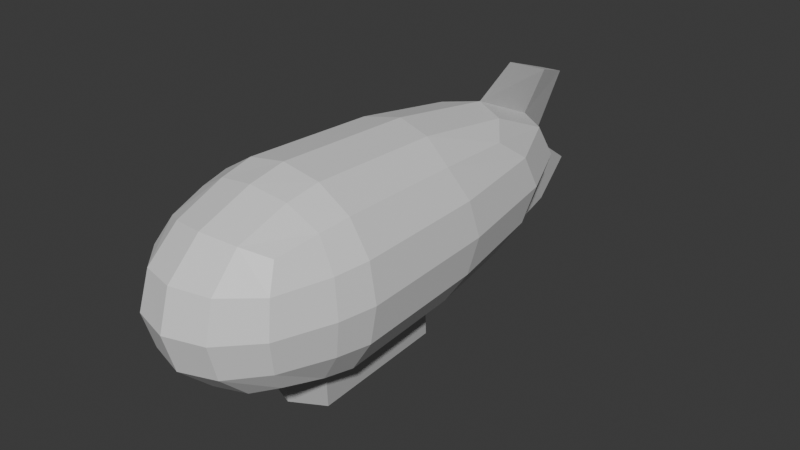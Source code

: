 # Source: Zeppelin.blend  (saved by Blender 5.1.29; exported with 4.5.12 LTS)
import bpy
from mathutils import Matrix  # noqa: F401  (used for matrix-valued properties, if any)

bpy.ops.wm.read_factory_settings(use_empty=True)
scene = bpy.context.scene
scene.name = 'Scene'

# ---- collections
col_collection = bpy.data.collections.new('Collection'); scene.collection.children.link(col_collection)

# ---- materials (node trees are filled in below, after node groups)
mat_material = bpy.data.materials.new('Material')
mat_material.alpha_threshold = 0.0
mat_material.use_backface_culling_lightprobe_volume = False
mat_material.roughness = 0.5
mat_material.line_color = (0.0, 0.0, 0.0, 1.0)
mat_material_001 = bpy.data.materials.new('Material.001')

# ---- material node trees
mat_material.use_nodes = True; mat_material.node_tree.nodes.clear()
_N = mat_material.node_tree.nodes; _L = mat_material.node_tree.links
n0 = _N.new('ShaderNodeOutputMaterial'); n0.name = 'Material Output'; n0.location = (200, 100)
n1 = _N.new('ShaderNodeBsdfPrincipled'); n1.name = 'Principled BSDF'; n1.location = (-200, 100)
n1.inputs[0].default_value = (0.7849, 0.7849, 0.7849, 1.0)
_L.new(n1.outputs[0], n0.inputs[0])
n0.is_active_output = True
mat_material_001.use_nodes = True; mat_material_001.node_tree.nodes.clear()
_N = mat_material_001.node_tree.nodes; _L = mat_material_001.node_tree.links
n0 = _N.new('ShaderNodeBsdfPrincipled'); n0.name = 'Principled BSDF'; n0.location = (-200, 100)
n0.inputs[0].default_value = (0.4982, 0.4982, 0.4982, 1.0)
n1 = _N.new('ShaderNodeOutputMaterial'); n1.name = 'Material Output'; n1.location = (200, 100)
_L.new(n0.outputs[0], n1.inputs[0])
n1.is_active_output = True

# ---- world
world_world = bpy.data.worlds.new('World'); scene.world = world_world
world_world.use_nodes = True; world_world.node_tree.nodes.clear()
_N = world_world.node_tree.nodes; _L = world_world.node_tree.links
n0 = _N.new('ShaderNodeOutputWorld'); n0.name = 'World Output'; n0.location = (200, 100)
n1 = _N.new('ShaderNodeBackground'); n1.name = 'Background'; n1.location = (-200, 100)
n1.inputs[0].default_value = (0.05088, 0.05088, 0.05088, 1.0)
_L.new(n1.outputs[0], n0.inputs[0])
n0.is_active_output = True
world_world.color = (0.05088, 0.05088, 0.05088)
world_world.sun_shadow_jitter_overblur = 0.0

# ---- meshes
me_cube = bpy.data.meshes.new('Cube')
me_cube.from_pydata([(0.5, 1.644, 0.5), (0.5, 1.644, -0.5), (0.5, -0.8521, 0.5), (0.5, -0.8521, -0.5), (-0.5, 1.644, 0.5), (-0.5, 1.644, -0.5), (-0.5, -0.8521, 0.5), (-0.5, -0.8521, -0.5), (-0.5729, 0.8747, -0.5729), (-0.6096, -0.2474, -0.6096), (-0.5729, -0.5056, -0.5729), (0.2966, 1.92, -0.5729), (5.588e-09, 2.058, -0.6096), (-0.2966, 1.92, -0.5729), (0.5729, 1.92, 0.2966), (0.6096, 2.058, 1.863e-09), (0.5729, 1.92, -0.2966), (-0.5729, -0.9764, -0.2966), (-0.6096, -1.039, -2.794e-09), (-0.5729, -0.9764, 0.2966), (0.5729, -0.9764, 0.2966), (0.6096, -1.039, 1.863e-09), (0.5729, -0.9764, -0.2966), (-0.5729, 1.92, 0.2966), (-0.6096, 2.058, -2.794e-09), (-0.5729, 1.92, -0.2966), (0.2966, -0.9764, 0.5729), (-1.863e-09, -1.039, 0.6096), (-0.2966, -0.9764, 0.5729), (0.5729, 0.8747, 0.5729), (0.6096, -0.2474, 0.6096), (0.5729, -0.5056, 0.5729), (-0.2966, -0.9764, -0.5729), (-9.313e-10, -1.039, -0.6096), (0.2966, -0.9764, -0.5729), (-0.5729, -0.5056, 0.5729), (-0.6096, -0.2474, 0.6096), (-0.5729, 0.8747, 0.5729), (-0.2966, 1.92, 0.5729), (1.863e-09, 2.058, 0.6096), (0.2966, 1.92, 0.5729), (0.5729, -0.5056, -0.5729), (0.6096, -0.2474, -0.6096), (0.5729, 0.8747, -0.5729), (0.3162, 0.9485, 0.729), (5.588e-09, 1.013, 0.7818), (-0.3162, 0.9485, 0.729), (0.3331, -0.2474, 0.7818), (-6.519e-09, -0.2474, 0.8395), (-0.3331, -0.2474, 0.7818), (0.3162, -0.5388, 0.729), (-1.118e-08, -0.5678, 0.7818), (-0.3162, -0.5388, 0.729), (0.3162, -1.242, -0.3162), (0.3331, -1.332, -5.588e-09), (0.3162, -1.242, 0.3162), (-1.024e-08, -1.332, -0.3331), (1.304e-08, -1.431, 4.657e-09), (9.313e-09, -1.332, 0.3331), (-0.3162, -1.242, -0.3162), (-0.3331, -1.332, 7.451e-09), (-0.3162, -1.242, 0.3162), (-0.729, -0.5388, -0.3162), (-0.7818, -0.5678, -9.313e-09), (-0.729, -0.5388, 0.3162), (-0.7818, -0.2474, -0.3331), (-0.8395, -0.2474, 5.588e-09), (-0.7818, -0.2474, 0.3331), (-0.729, 0.9485, -0.3162), (-0.7818, 1.013, 1.118e-08), (-0.729, 0.9485, 0.3162), (-0.3162, 0.9485, -0.729), (-7.451e-09, 1.143, -0.7818), (0.3162, 0.9485, -0.729), (-0.3331, -0.2474, -0.7818), (0.0, -0.3471, -0.8395), (0.3331, -0.2474, -0.7818), (-0.3162, -0.5388, -0.729), (1.49e-08, -0.5678, -0.7818), (0.3162, -0.5388, -0.729), (0.729, 0.9485, -0.3162), (0.7818, 1.013, -7.451e-09), (0.729, 0.9485, 0.3162), (0.7818, -0.2474, -0.3331), (0.8395, -0.2474, 0.0), (0.7818, -0.2474, 0.3331), (0.729, -0.5388, -0.3162), (0.7818, -0.5678, 1.49e-08), (0.729, -0.5388, 0.3162), (-0.3162, 2.51, -0.3162), (-0.3331, 2.71, -9.313e-09), (-0.3162, 2.51, 0.3162), (1.304e-08, 2.928, 7.451e-09), (-0.06817, 2.667, -0.3295), (0.3162, 2.51, -0.3162), (0.3331, 2.71, 1.49e-08), (0.3162, 2.51, 0.3162), (-0.3162, 0.9622, -1.026), (-2.32e-08, 1.157, -1.079), (0.3162, 0.9622, -1.026), (-0.3331, -0.2337, -1.079), (-1.575e-08, -0.3333, -1.137), (0.3331, -0.2337, -1.079), (-0.04609, 2.681, 0.3307), (0.04791, 2.68, 0.3306), (-0.04609, 2.964, 0.6599), (-5.588e-09, 2.993, 0.6623), (1.304e-08, 3.309, 0.5443), (1.863e-09, 2.487, 0.8417), (0.04791, 2.963, 0.6598), (0.06241, 2.671, -0.3298), (-0.06817, 3.019, -0.6284), (2.142e-08, 3.063, -0.6321), (1.304e-08, 3.447, -0.3614), (5.588e-09, 2.411, -0.9085), (0.06241, 3.023, -0.6287)], [], [(44, 45, 48, 47), (45, 46, 49, 48), (47, 48, 51, 50), (48, 49, 52, 51), (0, 40, 44, 29), (40, 39, 45, 44), (39, 38, 46, 45), (38, 4, 37, 46), (46, 37, 36, 49), (49, 36, 35, 52), (52, 35, 6, 28), (51, 52, 28, 27), (50, 51, 27, 26), (31, 50, 26, 2), (30, 47, 50, 31), (29, 44, 47, 30), (53, 54, 57, 56), (54, 55, 58, 57), (56, 57, 60, 59), (57, 58, 61, 60), (3, 22, 53, 34), (22, 21, 54, 53), (21, 20, 55, 54), (20, 2, 26, 55), (55, 26, 27, 58), (58, 27, 28, 61), (61, 28, 6, 19), (60, 61, 19, 18), (59, 60, 18, 17), (32, 59, 17, 7), (33, 56, 59, 32), (34, 53, 56, 33), (62, 63, 66, 65), (63, 64, 67, 66), (65, 66, 69, 68), (66, 67, 70, 69), (7, 17, 62, 10), (17, 18, 63, 62), (18, 19, 64, 63), (19, 6, 35, 64), (64, 35, 36, 67), (67, 36, 37, 70), (70, 37, 4, 23), (69, 70, 23, 24), (68, 69, 24, 25), (8, 68, 25, 5), (9, 65, 68, 8), (10, 62, 65, 9), (72, 73, 99, 98), (75, 74, 100, 101), (74, 75, 78, 77), (75, 76, 79, 78), (5, 13, 71, 8), (13, 12, 72, 71), (12, 11, 73, 72), (11, 1, 43, 73), (73, 43, 42, 76), (76, 42, 41, 79), (79, 41, 3, 34), (78, 79, 34, 33), (77, 78, 33, 32), (10, 77, 32, 7), (9, 74, 77, 10), (8, 71, 74, 9), (80, 81, 84, 83), (81, 82, 85, 84), (83, 84, 87, 86), (84, 85, 88, 87), (1, 16, 80, 43), (16, 15, 81, 80), (15, 14, 82, 81), (14, 0, 29, 82), (82, 29, 30, 85), (85, 30, 31, 88), (88, 31, 2, 20), (87, 88, 20, 21), (86, 87, 21, 22), (41, 86, 22, 3), (42, 83, 86, 41), (43, 80, 83, 42), (89, 90, 92, 93), (90, 91, 103, 92), (93, 92, 113, 111), (92, 104, 96, 95), (5, 25, 89, 13), (25, 24, 90, 89), (24, 23, 91, 90), (23, 4, 38, 91), (91, 38, 39, 103), (39, 104, 109, 108), (96, 40, 0, 14), (95, 96, 14, 15), (94, 95, 15, 16), (11, 94, 16, 1), (12, 93, 111, 114), (13, 89, 93, 12), (97, 98, 101, 100), (98, 99, 102, 101), (76, 75, 101, 102), (73, 76, 102, 99), (74, 71, 97, 100), (71, 72, 98, 97), (106, 108, 109), (104, 39, 40, 96), (92, 103, 105, 107), (104, 92, 107, 109), (103, 39, 108, 105), (109, 107, 106), (107, 105, 106), (105, 108, 106), (112, 113, 115), (110, 92, 95, 94), (92, 110, 115, 113), (110, 94, 11, 12), (110, 12, 114, 115), (114, 112, 115), (111, 113, 112), (114, 111, 112)])
me_cube.polygons.foreach_set('material_index', [0, 0, 0, 0, 0, 0, 0, 0, 0, 0, 0, 0, 0, 0, 0, 0, 0, 0, 0, 0, 0, 0, 0, 0, 0, 0, 0, 0, 0, 0, 0, 0, 0, 0, 0, 0, 0, 0, 0, 0, 0, 0, 0, 0, 0, 0, 0, 0, 1, 1, 0, 0, 0, 0, 0, 0, 0, 0, 0, 0, 0, 0, 0, 0, 0, 0, 0, 0, 0, 0, 0, 0, 0, 0, 0, 0, 0, 0, 0, 0, 0, 0, 1, 0, 0, 0, 0, 0, 0, 1, 0, 0, 0, 0, 1, 0, 1, 1, 1, 1, 1, 1, 1, 0, 1, 1, 1, 1, 1, 1, 1, 0, 1, 0, 1, 1, 1, 1])
_uv = me_cube.uv_layers.new(name='UVMap')
_uv.uv.foreach_set('vector', [0.6875, 0.5625, 0.75, 0.5625, 0.75, 0.625, 0.6875, 0.625, 0.75, 0.5625, 0.8125, 0.5625, 0.8125, 0.625, 0.75, 0.625, 0.6875, 0.625, 0.75, 0.625, 0.75, 0.6875, 0.6875, 0.6875, 0.75, 0.625, 0.8125, 0.625, 0.8125, 0.6875, 0.75, 0.6875, 0.625, 0.5, 0.6875, 0.5, 0.6875, 0.5625, 0.625, 0.5625, 0.6875, 0.5, 0.75, 0.5, 0.75, 0.5625, 0.6875, 0.5625, 0.75, 0.5, 0.8125, 0.5, 0.8125, 0.5625, 0.75, 0.5625, 0.8125, 0.5, 0.875, 0.5, 0.875, 0.5625, 0.8125, 0.5625, 0.8125, 0.5625, 0.875, 0.5625, 0.875, 0.625, 0.8125, 0.625, 0.8125, 0.625, 0.875, 0.625, 0.875, 0.6875, 0.8125, 0.6875, 0.8125, 0.6875, 0.875, 0.6875, 0.875, 0.75, 0.8125, 0.75, 0.75, 0.6875, 0.8125, 0.6875, 0.8125, 0.75, 0.75, 0.75, 0.6875, 0.6875, 0.75, 0.6875, 0.75, 0.75, 0.6875, 0.75, 0.625, 0.6875, 0.6875, 0.6875, 0.6875, 0.75, 0.625, 0.75, 0.625, 0.625, 0.6875, 0.625, 0.6875, 0.6875, 0.625, 0.6875, 0.625, 0.5625, 0.6875, 0.5625, 0.6875, 0.625, 0.625, 0.625, 0.4375, 0.8125, 0.5, 0.8125, 0.5, 0.875, 0.4375, 0.875, 0.5, 0.8125, 0.5625, 0.8125, 0.5625, 0.875, 0.5, 0.875, 0.4375, 0.875, 0.5, 0.875, 0.5, 0.9375, 0.4375, 0.9375, 0.5, 0.875, 0.5625, 0.875, 0.5625, 0.9375, 0.5, 0.9375, 0.375, 0.75, 0.4375, 0.75, 0.4375, 0.8125, 0.375, 0.8125, 0.4375, 0.75, 0.5, 0.75, 0.5, 0.8125, 0.4375, 0.8125, 0.5, 0.75, 0.5625, 0.75, 0.5625, 0.8125, 0.5, 0.8125, 0.5625, 0.75, 0.625, 0.75, 0.625, 0.8125, 0.5625, 0.8125, 0.5625, 0.8125, 0.625, 0.8125, 0.625, 0.875, 0.5625, 0.875, 0.5625, 0.875, 0.625, 0.875, 0.625, 0.9375, 0.5625, 0.9375, 0.5625, 0.9375, 0.625, 0.9375, 0.625, 1.0, 0.5625, 1.0, 0.5, 0.9375, 0.5625, 0.9375, 0.5625, 1.0, 0.5, 1.0, 0.4375, 0.9375, 0.5, 0.9375, 0.5, 1.0, 0.4375, 1.0, 0.375, 0.9375, 0.4375, 0.9375, 0.4375, 1.0, 0.375, 1.0, 0.375, 0.875, 0.4375, 0.875, 0.4375, 0.9375, 0.375, 0.9375, 0.375, 0.8125, 0.4375, 0.8125, 0.4375, 0.875, 0.375, 0.875, 0.4375, 0.0625, 0.5, 0.0625, 0.5, 0.125, 0.4375, 0.125, 0.5, 0.0625, 0.5625, 0.0625, 0.5625, 0.125, 0.5, 0.125, 0.4375, 0.125, 0.5, 0.125, 0.5, 0.1875, 0.4375, 0.1875, 0.5, 0.125, 0.5625, 0.125, 0.5625, 0.1875, 0.5, 0.1875, 0.375, 0.0, 0.4375, 0.0, 0.4375, 0.0625, 0.375, 0.0625, 0.4375, 0.0, 0.5, 0.0, 0.5, 0.0625, 0.4375, 0.0625, 0.5, 0.0, 0.5625, 0.0, 0.5625, 0.0625, 0.5, 0.0625, 0.5625, 0.0, 0.625, 0.0, 0.625, 0.0625, 0.5625, 0.0625, 0.5625, 0.0625, 0.625, 0.0625, 0.625, 0.125, 0.5625, 0.125, 0.5625, 0.125, 0.625, 0.125, 0.625, 0.1875, 0.5625, 0.1875, 0.5625, 0.1875, 0.625, 0.1875, 0.625, 0.25, 0.5625, 0.25, 0.5, 0.1875, 0.5625, 0.1875, 0.5625, 0.25, 0.5, 0.25, 0.4375, 0.1875, 0.5, 0.1875, 0.5, 0.25, 0.4375, 0.25, 0.375, 0.1875, 0.4375, 0.1875, 0.4375, 0.25, 0.375, 0.25, 0.375, 0.125, 0.4375, 0.125, 0.4375, 0.1875, 0.375, 0.1875, 0.375, 0.0625, 0.4375, 0.0625, 0.4375, 0.125, 0.375, 0.125, 0.25, 0.5625, 0.3125, 0.5625, 0.3125, 0.5625, 0.25, 0.5625, 0.25, 0.625, 0.1875, 0.625, 0.1875, 0.625, 0.25, 0.625, 0.1875, 0.625, 0.25, 0.625, 0.25, 0.6875, 0.1875, 0.6875, 0.25, 0.625, 0.3125, 0.625, 0.3125, 0.6875, 0.25, 0.6875, 0.125, 0.5, 0.1875, 0.5, 0.1875, 0.5625, 0.125, 0.5625, 0.1875, 0.5, 0.25, 0.5, 0.25, 0.5625, 0.1875, 0.5625, 0.25, 0.5, 0.3125, 0.5, 0.3125, 0.5625, 0.25, 0.5625, 0.3125, 0.5, 0.375, 0.5, 0.375, 0.5625, 0.3125, 0.5625, 0.3125, 0.5625, 0.375, 0.5625, 0.375, 0.625, 0.3125, 0.625, 0.3125, 0.625, 0.375, 0.625, 0.375, 0.6875, 0.3125, 0.6875, 0.3125, 0.6875, 0.375, 0.6875, 0.375, 0.75, 0.3125, 0.75, 0.25, 0.6875, 0.3125, 0.6875, 0.3125, 0.75, 0.25, 0.75, 0.1875, 0.6875, 0.25, 0.6875, 0.25, 0.75, 0.1875, 0.75, 0.125, 0.6875, 0.1875, 0.6875, 0.1875, 0.75, 0.125, 0.75, 0.125, 0.625, 0.1875, 0.625, 0.1875, 0.6875, 0.125, 0.6875, 0.125, 0.5625, 0.1875, 0.5625, 0.1875, 0.625, 0.125, 0.625, 0.4375, 0.5625, 0.5, 0.5625, 0.5, 0.625, 0.4375, 0.625, 0.5, 0.5625, 0.5625, 0.5625, 0.5625, 0.625, 0.5, 0.625, 0.4375, 0.625, 0.5, 0.625, 0.5, 0.6875, 0.4375, 0.6875, 0.5, 0.625, 0.5625, 0.625, 0.5625, 0.6875, 0.5, 0.6875, 0.375, 0.5, 0.4375, 0.5, 0.4375, 0.5625, 0.375, 0.5625, 0.4375, 0.5, 0.5, 0.5, 0.5, 0.5625, 0.4375, 0.5625, 0.5, 0.5, 0.5625, 0.5, 0.5625, 0.5625, 0.5, 0.5625, 0.5625, 0.5, 0.625, 0.5, 0.625, 0.5625, 0.5625, 0.5625, 0.5625, 0.5625, 0.625, 0.5625, 0.625, 0.625, 0.5625, 0.625, 0.5625, 0.625, 0.625, 0.625, 0.625, 0.6875, 0.5625, 0.6875, 0.5625, 0.6875, 0.625, 0.6875, 0.625, 0.75, 0.5625, 0.75, 0.5, 0.6875, 0.5625, 0.6875, 0.5625, 0.75, 0.5, 0.75, 0.4375, 0.6875, 0.5, 0.6875, 0.5, 0.75, 0.4375, 0.75, 0.375, 0.6875, 0.4375, 0.6875, 0.4375, 0.75, 0.375, 0.75, 0.375, 0.625, 0.4375, 0.625, 0.4375, 0.6875, 0.375, 0.6875, 0.375, 0.5625, 0.4375, 0.5625, 0.4375, 0.625, 0.375, 0.625, 0.4375, 0.3125, 0.5, 0.3125, 0.5, 0.375, 0.4375, 0.3615, 0.5, 0.3125, 0.5625, 0.3125, 0.5625, 0.3659, 0.5, 0.375, 0.4375, 0.3615, 0.5, 0.375, 0.5, 0.375, 0.4375, 0.3615, 0.5, 0.375, 0.5625, 0.3845, 0.5625, 0.4375, 0.5, 0.4375, 0.375, 0.25, 0.4375, 0.25, 0.4375, 0.3125, 0.375, 0.3125, 0.4375, 0.25, 0.5, 0.25, 0.5, 0.3125, 0.4375, 0.3125, 0.5, 0.25, 0.5625, 0.25, 0.5625, 0.3125, 0.5, 0.3125, 0.5625, 0.25, 0.625, 0.25, 0.625, 0.3125, 0.5625, 0.3125, 0.5625, 0.3125, 0.625, 0.3125, 0.625, 0.375, 0.5625, 0.3659, 0.625, 0.375, 0.5625, 0.3845, 0.5625, 0.3845, 0.625, 0.375, 0.5625, 0.4375, 0.625, 0.4375, 0.625, 0.5, 0.5625, 0.5, 0.5, 0.4375, 0.5625, 0.4375, 0.5625, 0.5, 0.5, 0.5, 0.4375, 0.4375, 0.5, 0.4375, 0.5, 0.5, 0.4375, 0.5, 0.375, 0.4375, 0.4375, 0.4375, 0.4375, 0.5, 0.375, 0.5, 0.375, 0.375, 0.4375, 0.3615, 0.4375, 0.3615, 0.375, 0.375, 0.375, 0.3125, 0.4375, 0.3125, 0.4375, 0.3615, 0.375, 0.375, 0.1875, 0.5625, 0.25, 0.5625, 0.25, 0.625, 0.1875, 0.625, 0.25, 0.5625, 0.3125, 0.5625, 0.3125, 0.625, 0.25, 0.625, 0.3125, 0.625, 0.25, 0.625, 0.25, 0.625, 0.3125, 0.625, 0.3125, 0.5625, 0.3125, 0.625, 0.3125, 0.625, 0.3125, 0.5625, 0.1875, 0.625, 0.1875, 0.5625, 0.1875, 0.5625, 0.1875, 0.625, 0.1875, 0.5625, 0.25, 0.5625, 0.25, 0.5625, 0.1875, 0.5625, 0.5625, 0.375, 0.625, 0.375, 0.5625, 0.3845, 0.5625, 0.3845, 0.625, 0.375, 0.625, 0.4375, 0.5625, 0.4375, 0.5, 0.375, 0.5625, 0.3659, 0.5625, 0.3659, 0.5, 0.375, 0.5625, 0.3845, 0.5, 0.375, 0.5, 0.375, 0.5625, 0.3845, 0.5625, 0.3659, 0.625, 0.375, 0.625, 0.375, 0.5625, 0.3659, 0.5625, 0.3845, 0.5, 0.375, 0.5625, 0.375, 0.5, 0.375, 0.5625, 0.3659, 0.5625, 0.375, 0.5625, 0.3659, 0.625, 0.375, 0.5625, 0.375, 0.4375, 0.375, 0.5, 0.375, 0.4375, 0.3873, 0.4375, 0.3873, 0.5, 0.375, 0.5, 0.4375, 0.4375, 0.4375, 0.5, 0.375, 0.4375, 0.3873, 0.4375, 0.3873, 0.5, 0.375, 0.4375, 0.3873, 0.4375, 0.4375, 0.375, 0.4375, 0.375, 0.375, 0.4375, 0.3873, 0.375, 0.375, 0.375, 0.375, 0.4375, 0.3873, 0.375, 0.375, 0.4375, 0.375, 0.4375, 0.3873, 0.4375, 0.3615, 0.5, 0.375, 0.4375, 0.375, 0.375, 0.375, 0.4375, 0.3615, 0.4375, 0.375])
me_cube.materials.append(mat_material)
me_cube.materials.append(mat_material_001)
me_cube.use_mirror_vertex_groups = False
me_cube.update()

# ---- objects
ob_cube = bpy.data.objects.new('Cube', me_cube)

# ---- transforms, parenting, visibility, modifiers, constraints
ob_cube.location = (0.0, 0.0, 0.0)
ob_cube.lock_rotations_4d = False
ob_cube.empty_display_type = 'ARROWS'
ob_cube.lineart.crease_threshold = 0.0

# ---- collection membership
col_collection.objects.link(ob_cube)

# ---- scene / render settings (as saved in the file)
scene.frame_start = 1; scene.frame_end = 250; scene.frame_set(1)
scene.render.engine = 'BLENDER_EEVEE_NEXT'
scene.render.bake_bias = 0.0
scene.render.bake_samples = 0
scene.cycles.sampling_pattern = 'TABULATED_SOBOL'
scene.eevee.use_volume_custom_range = False
bpy.context.view_layer.update()

# ---- added for rendering (the .blend has no active camera and no usable light): camera, sun
cam_auto = bpy.data.cameras.new('AutoCamera')
cam_auto.lens = 50.0
cam_auto.sensor_width = 36.0
cam_auto.clip_end = 1000.0
ob_auto_camera = bpy.data.objects.new('AutoCamera', cam_auto)
scene.collection.objects.link(ob_auto_camera)
ob_auto_camera.location = (5.11171, -5.12598, 3.94192)
ob_auto_camera.rotation_euler = (1.09748, -7.21219e-08, 0.694738)
scene.camera = ob_auto_camera
light_auto_sun = bpy.data.lights.new('AutoSun', 'SUN')
light_auto_sun.energy = 3.0
light_auto_sun.angle = 0.0523599
ob_auto_sun = bpy.data.objects.new('AutoSun', light_auto_sun)
scene.collection.objects.link(ob_auto_sun)
ob_auto_sun.rotation_euler = (0.872665, 0.174533, 0.523599)
bpy.context.view_layer.update()
